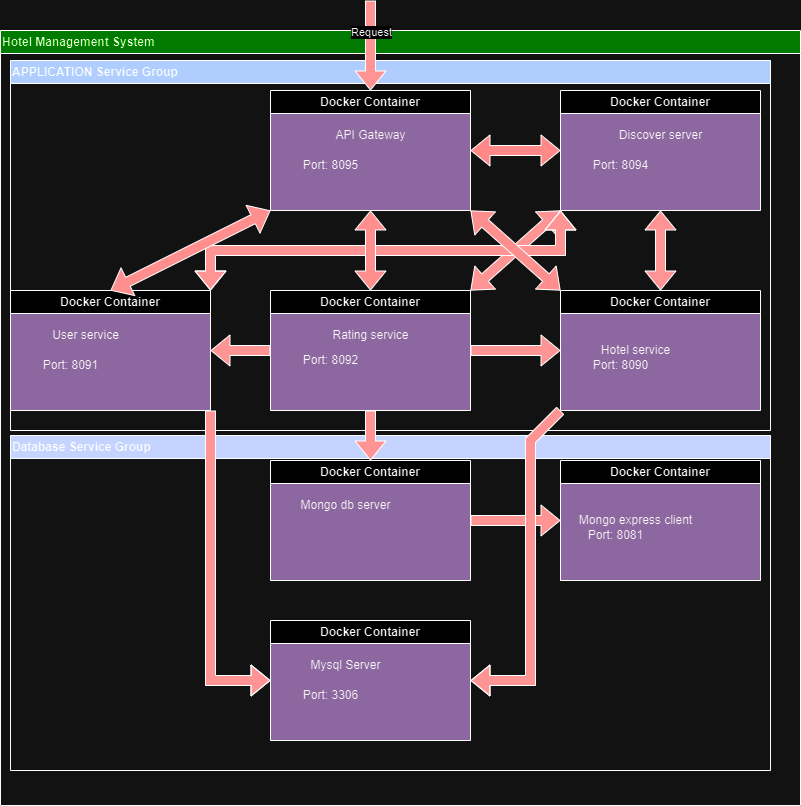

The diagram above was exported from draw.io. Its source (the exported page's mxGraphModel, read from the mxfile embedded in the PNG):
<mxGraphModel dx="1434" dy="1856" grid="1" gridSize="10" guides="1" tooltips="1" connect="1" arrows="1" fold="1" page="1" pageScale="1" pageWidth="850" pageHeight="1100" math="0" shadow="0">
  <root>
    <mxCell id="0" />
    <mxCell id="1" parent="0" />
    <mxCell id="EhqG3eftxhfNGGrKS5lO-5" value="" style="group;fillColor=#A680B8;fillStyle=solid;" parent="1" vertex="1" connectable="0">
      <mxGeometry x="270" y="20" width="200" height="120" as="geometry" />
    </mxCell>
    <mxCell id="EhqG3eftxhfNGGrKS5lO-2" value="Docker Container" style="swimlane;whiteSpace=wrap;html=1;" parent="EhqG3eftxhfNGGrKS5lO-5" vertex="1">
      <mxGeometry width="200" height="120" as="geometry" />
    </mxCell>
    <mxCell id="EhqG3eftxhfNGGrKS5lO-3" value="API Gateway" style="text;html=1;align=center;verticalAlign=middle;resizable=0;points=[];autosize=1;strokeColor=none;fillColor=none;" parent="EhqG3eftxhfNGGrKS5lO-2" vertex="1">
      <mxGeometry x="55" y="30" width="90" height="30" as="geometry" />
    </mxCell>
    <mxCell id="EhqG3eftxhfNGGrKS5lO-4" value="Port: 8095" style="text;html=1;align=center;verticalAlign=middle;resizable=0;points=[];autosize=1;strokeColor=none;fillColor=none;" parent="EhqG3eftxhfNGGrKS5lO-2" vertex="1">
      <mxGeometry x="20" y="60" width="80" height="30" as="geometry" />
    </mxCell>
    <mxCell id="EhqG3eftxhfNGGrKS5lO-6" value="" style="group;fillColor=#A680B8;fillStyle=solid;" parent="1" vertex="1" connectable="0">
      <mxGeometry x="10" y="220" width="200" height="120" as="geometry" />
    </mxCell>
    <mxCell id="EhqG3eftxhfNGGrKS5lO-7" value="Docker Container" style="swimlane;whiteSpace=wrap;html=1;" parent="EhqG3eftxhfNGGrKS5lO-6" vertex="1">
      <mxGeometry width="200" height="120" as="geometry" />
    </mxCell>
    <mxCell id="EhqG3eftxhfNGGrKS5lO-8" value="User service" style="text;html=1;align=center;verticalAlign=middle;resizable=0;points=[];autosize=1;strokeColor=none;fillColor=none;" parent="EhqG3eftxhfNGGrKS5lO-7" vertex="1">
      <mxGeometry x="30" y="30" width="90" height="30" as="geometry" />
    </mxCell>
    <mxCell id="EhqG3eftxhfNGGrKS5lO-9" value="Port: 8091" style="text;html=1;align=center;verticalAlign=middle;resizable=0;points=[];autosize=1;strokeColor=none;fillColor=none;" parent="EhqG3eftxhfNGGrKS5lO-7" vertex="1">
      <mxGeometry x="20" y="60" width="80" height="30" as="geometry" />
    </mxCell>
    <mxCell id="EhqG3eftxhfNGGrKS5lO-10" value="" style="group;fillColor=#A680B8;fillStyle=solid;" parent="1" vertex="1" connectable="0">
      <mxGeometry x="270" y="220" width="200" height="120" as="geometry" />
    </mxCell>
    <mxCell id="EhqG3eftxhfNGGrKS5lO-11" value="Docker Container" style="swimlane;whiteSpace=wrap;html=1;" parent="EhqG3eftxhfNGGrKS5lO-10" vertex="1">
      <mxGeometry width="200" height="120" as="geometry" />
    </mxCell>
    <mxCell id="EhqG3eftxhfNGGrKS5lO-12" value="Rating service" style="text;html=1;align=center;verticalAlign=middle;resizable=0;points=[];autosize=1;strokeColor=none;fillColor=none;" parent="EhqG3eftxhfNGGrKS5lO-11" vertex="1">
      <mxGeometry x="50" y="30" width="100" height="30" as="geometry" />
    </mxCell>
    <mxCell id="EhqG3eftxhfNGGrKS5lO-13" value="Port: 8092" style="text;html=1;align=center;verticalAlign=middle;resizable=0;points=[];autosize=1;strokeColor=none;fillColor=none;" parent="EhqG3eftxhfNGGrKS5lO-11" vertex="1">
      <mxGeometry x="20" y="55" width="80" height="30" as="geometry" />
    </mxCell>
    <mxCell id="EhqG3eftxhfNGGrKS5lO-14" value="" style="group;fillColor=#A680B8;fillStyle=solid;" parent="1" vertex="1" connectable="0">
      <mxGeometry x="560" y="220" width="200" height="120" as="geometry" />
    </mxCell>
    <mxCell id="EhqG3eftxhfNGGrKS5lO-15" value="Docker Container" style="swimlane;whiteSpace=wrap;html=1;" parent="EhqG3eftxhfNGGrKS5lO-14" vertex="1">
      <mxGeometry width="200" height="120" as="geometry" />
    </mxCell>
    <mxCell id="EhqG3eftxhfNGGrKS5lO-16" value="Hotel service" style="text;html=1;align=center;verticalAlign=middle;resizable=0;points=[];autosize=1;strokeColor=none;fillColor=none;" parent="EhqG3eftxhfNGGrKS5lO-15" vertex="1">
      <mxGeometry x="30" y="45" width="90" height="30" as="geometry" />
    </mxCell>
    <mxCell id="EhqG3eftxhfNGGrKS5lO-17" value="Port: 8090" style="text;html=1;align=center;verticalAlign=middle;resizable=0;points=[];autosize=1;strokeColor=none;fillColor=none;" parent="EhqG3eftxhfNGGrKS5lO-15" vertex="1">
      <mxGeometry x="20" y="60" width="80" height="30" as="geometry" />
    </mxCell>
    <mxCell id="EhqG3eftxhfNGGrKS5lO-31" value="" style="shape=flexArrow;endArrow=classic;startArrow=classic;html=1;rounded=0;entryX=1;entryY=0;entryDx=0;entryDy=0;fillColor=#f50505;fillStyle=solid;exitX=0;exitY=1;exitDx=0;exitDy=0;" parent="1" source="EhqG3eftxhfNGGrKS5lO-19" target="EhqG3eftxhfNGGrKS5lO-11" edge="1">
      <mxGeometry width="100" height="100" relative="1" as="geometry">
        <mxPoint x="370" y="417" as="sourcePoint" />
        <mxPoint x="240" y="400" as="targetPoint" />
      </mxGeometry>
    </mxCell>
    <mxCell id="EhqG3eftxhfNGGrKS5lO-33" value="" style="shape=flexArrow;endArrow=classic;startArrow=classic;html=1;rounded=0;exitX=0;exitY=1;exitDx=0;exitDy=0;fillColor=#f50505;fillStyle=solid;entryX=1;entryY=0;entryDx=0;entryDy=0;" parent="1" source="EhqG3eftxhfNGGrKS5lO-19" target="EhqG3eftxhfNGGrKS5lO-7" edge="1">
      <mxGeometry width="100" height="100" relative="1" as="geometry">
        <mxPoint x="180" y="427" as="sourcePoint" />
        <mxPoint x="220" y="340" as="targetPoint" />
        <Array as="points">
          <mxPoint x="560" y="180" />
          <mxPoint x="210" y="180" />
        </Array>
      </mxGeometry>
    </mxCell>
    <mxCell id="EhqG3eftxhfNGGrKS5lO-35" value="" style="shape=flexArrow;endArrow=classic;startArrow=classic;html=1;rounded=0;exitX=0;exitY=0.5;exitDx=0;exitDy=0;entryX=1;entryY=0.5;entryDx=0;entryDy=0;fillColor=#f41a1a;fillStyle=solid;" parent="1" source="EhqG3eftxhfNGGrKS5lO-19" target="EhqG3eftxhfNGGrKS5lO-2" edge="1">
      <mxGeometry width="100" height="100" relative="1" as="geometry">
        <mxPoint x="404" y="447" as="sourcePoint" />
        <mxPoint x="410" y="370" as="targetPoint" />
        <Array as="points" />
      </mxGeometry>
    </mxCell>
    <mxCell id="EhqG3eftxhfNGGrKS5lO-36" value="" style="shape=flexArrow;endArrow=classic;startArrow=classic;html=1;rounded=0;fillColor=#ff0505;" parent="1" source="EhqG3eftxhfNGGrKS5lO-11" edge="1">
      <mxGeometry width="100" height="100" relative="1" as="geometry">
        <mxPoint x="414" y="457" as="sourcePoint" />
        <mxPoint x="370" y="140" as="targetPoint" />
      </mxGeometry>
    </mxCell>
    <mxCell id="EhqG3eftxhfNGGrKS5lO-37" value="" style="shape=flexArrow;endArrow=classic;startArrow=classic;html=1;rounded=0;exitX=0.5;exitY=0;exitDx=0;exitDy=0;entryX=0;entryY=1;entryDx=0;entryDy=0;fillColor=#ff0505;" parent="1" source="EhqG3eftxhfNGGrKS5lO-7" target="EhqG3eftxhfNGGrKS5lO-2" edge="1">
      <mxGeometry width="100" height="100" relative="1" as="geometry">
        <mxPoint x="246" y="230" as="sourcePoint" />
        <mxPoint x="270" y="150" as="targetPoint" />
      </mxGeometry>
    </mxCell>
    <mxCell id="EhqG3eftxhfNGGrKS5lO-38" value="" style="shape=flexArrow;endArrow=classic;startArrow=classic;html=1;rounded=0;entryX=1;entryY=1;entryDx=0;entryDy=0;exitX=0;exitY=0;exitDx=0;exitDy=0;fillColor=#ff0505;strokeWidth=1;" parent="1" source="EhqG3eftxhfNGGrKS5lO-15" target="EhqG3eftxhfNGGrKS5lO-2" edge="1">
      <mxGeometry width="100" height="100" relative="1" as="geometry">
        <mxPoint x="520" y="210" as="sourcePoint" />
        <mxPoint x="280" y="150" as="targetPoint" />
      </mxGeometry>
    </mxCell>
    <mxCell id="EhqG3eftxhfNGGrKS5lO-40" value="" style="shape=flexArrow;endArrow=classic;html=1;rounded=0;entryX=1;entryY=0.5;entryDx=0;entryDy=0;exitX=0;exitY=0.5;exitDx=0;exitDy=0;fillColor=#f50505;fillStyle=solid;" parent="1" source="EhqG3eftxhfNGGrKS5lO-11" target="EhqG3eftxhfNGGrKS5lO-7" edge="1">
      <mxGeometry width="50" height="50" relative="1" as="geometry">
        <mxPoint x="400" y="410" as="sourcePoint" />
        <mxPoint x="450" y="360" as="targetPoint" />
      </mxGeometry>
    </mxCell>
    <mxCell id="EhqG3eftxhfNGGrKS5lO-46" value="Port: 27017" style="text;html=1;align=center;verticalAlign=middle;resizable=0;points=[];autosize=1;strokeColor=none;fillColor=none;" parent="1" vertex="1">
      <mxGeometry x="577" y="470" width="90" height="30" as="geometry" />
    </mxCell>
    <mxCell id="EhqG3eftxhfNGGrKS5lO-51" value="" style="group;fillColor=#A680B8;fillStyle=solid;fontColor=#333333;strokeColor=#666666;" parent="1" vertex="1" connectable="0">
      <mxGeometry x="560" y="390" width="200" height="120" as="geometry" />
    </mxCell>
    <mxCell id="EhqG3eftxhfNGGrKS5lO-52" value="Docker Container" style="swimlane;whiteSpace=wrap;html=1;" parent="EhqG3eftxhfNGGrKS5lO-51" vertex="1">
      <mxGeometry width="200" height="120" as="geometry" />
    </mxCell>
    <mxCell id="EhqG3eftxhfNGGrKS5lO-53" value="Mongo express client" style="text;html=1;align=center;verticalAlign=middle;resizable=0;points=[];autosize=1;strokeColor=none;fillColor=none;" parent="EhqG3eftxhfNGGrKS5lO-52" vertex="1">
      <mxGeometry x="5" y="45" width="140" height="30" as="geometry" />
    </mxCell>
    <mxCell id="EhqG3eftxhfNGGrKS5lO-60" value="Port: 8081" style="text;html=1;align=center;verticalAlign=middle;resizable=0;points=[];autosize=1;strokeColor=none;fillColor=none;" parent="EhqG3eftxhfNGGrKS5lO-52" vertex="1">
      <mxGeometry x="15" y="60" width="80" height="30" as="geometry" />
    </mxCell>
    <mxCell id="EhqG3eftxhfNGGrKS5lO-55" value="" style="shape=flexArrow;endArrow=classic;html=1;rounded=0;exitX=1;exitY=0.5;exitDx=0;exitDy=0;fontStyle=1;fillColor=#f50505;fillStyle=solid;entryX=0;entryY=0.5;entryDx=0;entryDy=0;" parent="1" target="EhqG3eftxhfNGGrKS5lO-15" edge="1">
      <mxGeometry width="50" height="50" relative="1" as="geometry">
        <mxPoint x="470" y="280" as="sourcePoint" />
        <mxPoint x="550" y="290" as="targetPoint" />
      </mxGeometry>
    </mxCell>
    <mxCell id="EhqG3eftxhfNGGrKS5lO-59" value="" style="shape=flexArrow;endArrow=classic;html=1;rounded=0;exitX=1;exitY=0.5;exitDx=0;exitDy=0;fontStyle=1;fillColor=#f50505;fillStyle=solid;" parent="1" source="EhqG3eftxhfNGGrKS5lO-44" target="EhqG3eftxhfNGGrKS5lO-52" edge="1">
      <mxGeometry width="50" height="50" relative="1" as="geometry">
        <mxPoint x="660" y="550" as="sourcePoint" />
        <mxPoint x="760" y="550" as="targetPoint" />
      </mxGeometry>
    </mxCell>
    <mxCell id="EhqG3eftxhfNGGrKS5lO-34" value="" style="shape=flexArrow;endArrow=classic;startArrow=classic;html=1;rounded=0;exitX=0.5;exitY=1;exitDx=0;exitDy=0;entryX=0.5;entryY=0;entryDx=0;entryDy=0;fillColor=#f50505;fillStyle=solid;" parent="1" source="EhqG3eftxhfNGGrKS5lO-19" target="EhqG3eftxhfNGGrKS5lO-15" edge="1">
      <mxGeometry width="100" height="100" relative="1" as="geometry">
        <mxPoint x="394" y="437" as="sourcePoint" />
        <mxPoint x="400" y="360" as="targetPoint" />
      </mxGeometry>
    </mxCell>
    <mxCell id="EhqG3eftxhfNGGrKS5lO-65" value="Hotel Management System" style="swimlane;whiteSpace=wrap;html=1;align=left;fillStyle=solid;fillColor=#37ff00;" parent="1" vertex="1">
      <mxGeometry y="-40" width="800" height="775" as="geometry" />
    </mxCell>
    <mxCell id="EhqG3eftxhfNGGrKS5lO-68" value="Database Service Group" style="swimlane;whiteSpace=wrap;html=1;align=left;fillStyle=solid;fillColor=#0111f4;" parent="EhqG3eftxhfNGGrKS5lO-65" vertex="1">
      <mxGeometry x="10" y="405" width="760" height="335" as="geometry" />
    </mxCell>
    <mxCell id="EhqG3eftxhfNGGrKS5lO-43" value="" style="group;fillColor=#A680B8;fillStyle=solid;" parent="EhqG3eftxhfNGGrKS5lO-65" vertex="1" connectable="0">
      <mxGeometry x="270" y="430" width="200" height="120" as="geometry" />
    </mxCell>
    <mxCell id="EhqG3eftxhfNGGrKS5lO-44" value="Docker Container" style="swimlane;whiteSpace=wrap;html=1;" parent="EhqG3eftxhfNGGrKS5lO-43" vertex="1">
      <mxGeometry width="200" height="120" as="geometry" />
    </mxCell>
    <mxCell id="EhqG3eftxhfNGGrKS5lO-45" value="Mongo db server" style="text;html=1;align=center;verticalAlign=middle;resizable=0;points=[];autosize=1;strokeColor=none;fillColor=none;" parent="EhqG3eftxhfNGGrKS5lO-44" vertex="1">
      <mxGeometry x="20" y="30" width="110" height="30" as="geometry" />
    </mxCell>
    <mxCell id="EhqG3eftxhfNGGrKS5lO-47" value="" style="group;fillColor=#A680B8;fillStyle=solid;" parent="EhqG3eftxhfNGGrKS5lO-65" vertex="1" connectable="0">
      <mxGeometry x="270" y="590" width="200" height="120" as="geometry" />
    </mxCell>
    <mxCell id="EhqG3eftxhfNGGrKS5lO-48" value="Docker Container" style="swimlane;whiteSpace=wrap;html=1;" parent="EhqG3eftxhfNGGrKS5lO-47" vertex="1">
      <mxGeometry width="200" height="120" as="geometry" />
    </mxCell>
    <mxCell id="EhqG3eftxhfNGGrKS5lO-49" value="Mysql Server" style="text;html=1;align=center;verticalAlign=middle;resizable=0;points=[];autosize=1;strokeColor=none;fillColor=none;" parent="EhqG3eftxhfNGGrKS5lO-48" vertex="1">
      <mxGeometry x="30" y="30" width="90" height="30" as="geometry" />
    </mxCell>
    <mxCell id="EhqG3eftxhfNGGrKS5lO-50" value="Port: 3306" style="text;html=1;align=center;verticalAlign=middle;resizable=0;points=[];autosize=1;strokeColor=none;fillColor=none;" parent="EhqG3eftxhfNGGrKS5lO-48" vertex="1">
      <mxGeometry x="20" y="60" width="80" height="30" as="geometry" />
    </mxCell>
    <mxCell id="EhqG3eftxhfNGGrKS5lO-67" value="APPLICATION Service Group" style="swimlane;whiteSpace=wrap;html=1;align=left;fillColor=#001eff;fillStyle=solid;" parent="EhqG3eftxhfNGGrKS5lO-65" vertex="1">
      <mxGeometry x="10" y="30" width="760" height="370" as="geometry" />
    </mxCell>
    <mxCell id="EhqG3eftxhfNGGrKS5lO-62" value="" style="shape=flexArrow;endArrow=classic;html=1;rounded=0;entryX=0.5;entryY=0;entryDx=0;entryDy=0;fontStyle=1;fillColor=#f50505;fillStyle=solid;" parent="1" target="EhqG3eftxhfNGGrKS5lO-2" edge="1">
      <mxGeometry width="50" height="50" relative="1" as="geometry">
        <mxPoint x="370" y="-70" as="sourcePoint" />
        <mxPoint x="270" y="79.5" as="targetPoint" />
      </mxGeometry>
    </mxCell>
    <mxCell id="EhqG3eftxhfNGGrKS5lO-63" value="Request" style="edgeLabel;html=1;align=center;verticalAlign=middle;resizable=0;points=[];" parent="EhqG3eftxhfNGGrKS5lO-62" vertex="1" connectable="0">
      <mxGeometry x="-0.34" relative="1" as="geometry">
        <mxPoint y="1" as="offset" />
      </mxGeometry>
    </mxCell>
    <mxCell id="EhqG3eftxhfNGGrKS5lO-18" value="" style="group;fillColor=#A680B8;fillStyle=solid;" parent="1" vertex="1" connectable="0">
      <mxGeometry x="560" y="20" width="200" height="120" as="geometry" />
    </mxCell>
    <mxCell id="EhqG3eftxhfNGGrKS5lO-19" value="Docker Container" style="swimlane;whiteSpace=wrap;html=1;" parent="EhqG3eftxhfNGGrKS5lO-18" vertex="1">
      <mxGeometry width="200" height="120" as="geometry" />
    </mxCell>
    <mxCell id="EhqG3eftxhfNGGrKS5lO-20" value="Discover server" style="text;html=1;align=center;verticalAlign=middle;resizable=0;points=[];autosize=1;strokeColor=none;fillColor=none;" parent="EhqG3eftxhfNGGrKS5lO-19" vertex="1">
      <mxGeometry x="45" y="30" width="110" height="30" as="geometry" />
    </mxCell>
    <mxCell id="EhqG3eftxhfNGGrKS5lO-21" value="Port: 8094" style="text;html=1;align=center;verticalAlign=middle;resizable=0;points=[];autosize=1;strokeColor=none;fillColor=none;" parent="EhqG3eftxhfNGGrKS5lO-19" vertex="1">
      <mxGeometry x="20" y="60" width="80" height="30" as="geometry" />
    </mxCell>
    <mxCell id="EhqG3eftxhfNGGrKS5lO-54" value="" style="shape=flexArrow;endArrow=classic;html=1;rounded=0;exitX=1;exitY=1;exitDx=0;exitDy=0;fillColor=#f50505;fillStyle=solid;entryX=0;entryY=0.5;entryDx=0;entryDy=0;" parent="1" source="EhqG3eftxhfNGGrKS5lO-7" target="EhqG3eftxhfNGGrKS5lO-48" edge="1">
      <mxGeometry width="50" height="50" relative="1" as="geometry">
        <mxPoint x="50" y="484.5" as="sourcePoint" />
        <mxPoint x="270" y="650" as="targetPoint" />
        <Array as="points">
          <mxPoint x="210" y="610" />
        </Array>
      </mxGeometry>
    </mxCell>
    <mxCell id="EhqG3eftxhfNGGrKS5lO-56" value="" style="shape=flexArrow;endArrow=classic;html=1;rounded=0;entryX=1;entryY=0.5;entryDx=0;entryDy=0;fillColor=#f50505;fillStyle=solid;exitX=0;exitY=1;exitDx=0;exitDy=0;" parent="1" source="EhqG3eftxhfNGGrKS5lO-15" target="EhqG3eftxhfNGGrKS5lO-48" edge="1">
      <mxGeometry width="50" height="50" relative="1" as="geometry">
        <mxPoint x="670" y="340" as="sourcePoint" />
        <mxPoint x="450" y="610" as="targetPoint" />
        <Array as="points">
          <mxPoint x="530" y="370" />
          <mxPoint x="530" y="610" />
        </Array>
      </mxGeometry>
    </mxCell>
    <mxCell id="EhqG3eftxhfNGGrKS5lO-57" value="" style="shape=flexArrow;endArrow=classic;html=1;rounded=0;entryX=0.5;entryY=0;entryDx=0;entryDy=0;exitX=0.5;exitY=1;exitDx=0;exitDy=0;fontStyle=1;fillColor=#f50505;fillStyle=solid;" parent="1" source="EhqG3eftxhfNGGrKS5lO-11" target="EhqG3eftxhfNGGrKS5lO-44" edge="1">
      <mxGeometry width="50" height="50" relative="1" as="geometry">
        <mxPoint x="490" y="300" as="sourcePoint" />
        <mxPoint x="590" y="300" as="targetPoint" />
        <Array as="points" />
      </mxGeometry>
    </mxCell>
  </root>
</mxGraphModel>